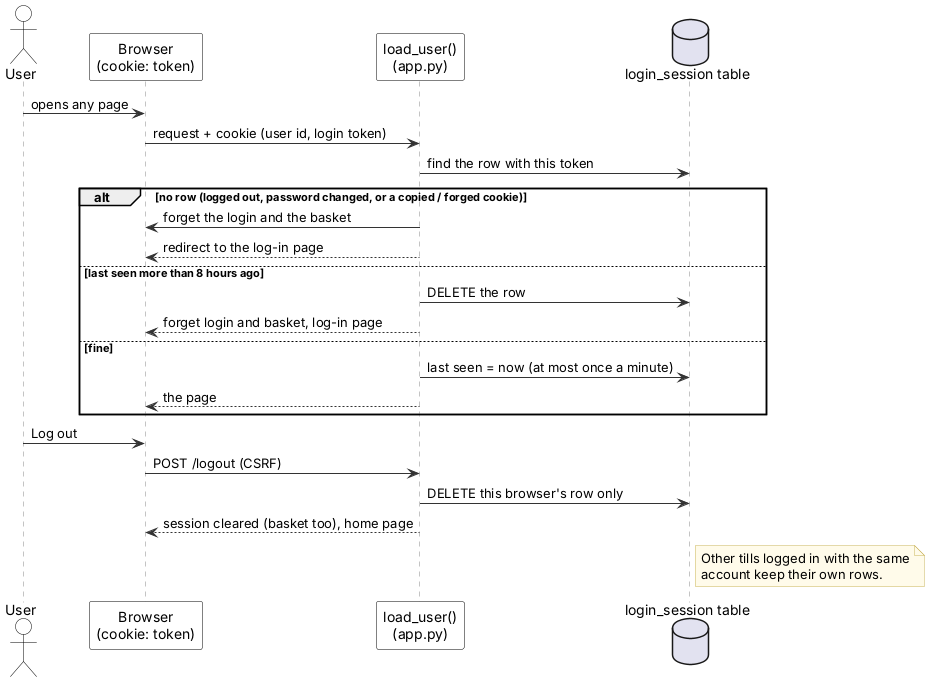

The diagram above was rendered by PlantUML. Its source (embedded in the PNG):
@startuml
' Sequence: every request of a logged-in browser, and log out - Inventory & POS System v0.20.4 (report, Lecture 5; redrawn 2026-10-12)
' Edit: paste into draw.io (Arrange > Insert > Advanced > PlantUML) or planttext.com
skinparam defaultFontName Arial
skinparam shadowing false
skinparam ArrowColor #333333
skinparam rectangle {
  BackgroundColor White
  BorderColor Black
}
skinparam usecase {
  BackgroundColor White
  BorderColor Black
}
skinparam class {
  BackgroundColor White
  BorderColor Black
  HeaderBackgroundColor #E6F1EE
}
skinparam activity {
  BackgroundColor White
  BorderColor Black
}
skinparam state {
  BackgroundColor White
  BorderColor Black
}
skinparam sequence {
  ParticipantBackgroundColor White
  ParticipantBorderColor Black
  LifeLineBorderColor #888888
  ActorBorderColor Black
  ActorBackgroundColor White
}
skinparam note {
  BackgroundColor #FFFBEA
  BorderColor #C9B458
}
skinparam swimlaneWidth same
hide circle

actor User
participant "Browser\n(cookie: token)" as UI
participant "load_user()\n(app.py)" as C
database "login_session table" as DB
User -> UI : opens any page
UI -> C : request + cookie (user id, login token)
C -> DB : find the row with this token
alt no row (logged out, password changed, or a copied / forged cookie)
  C -> UI : forget the login and the basket
  C --> UI : redirect to the log-in page
else last seen more than 8 hours ago
  C -> DB : DELETE the row
  C --> UI : forget login and basket, log-in page
else fine
  C -> DB : last seen = now (at most once a minute)
  C --> UI : the page
end
User -> UI : Log out
UI -> C : POST /logout (CSRF)
C -> DB : DELETE this browser's row only
C --> UI : session cleared (basket too), home page
note right of DB
  Other tills logged in with the same
  account keep their own rows.
end note
@enduml